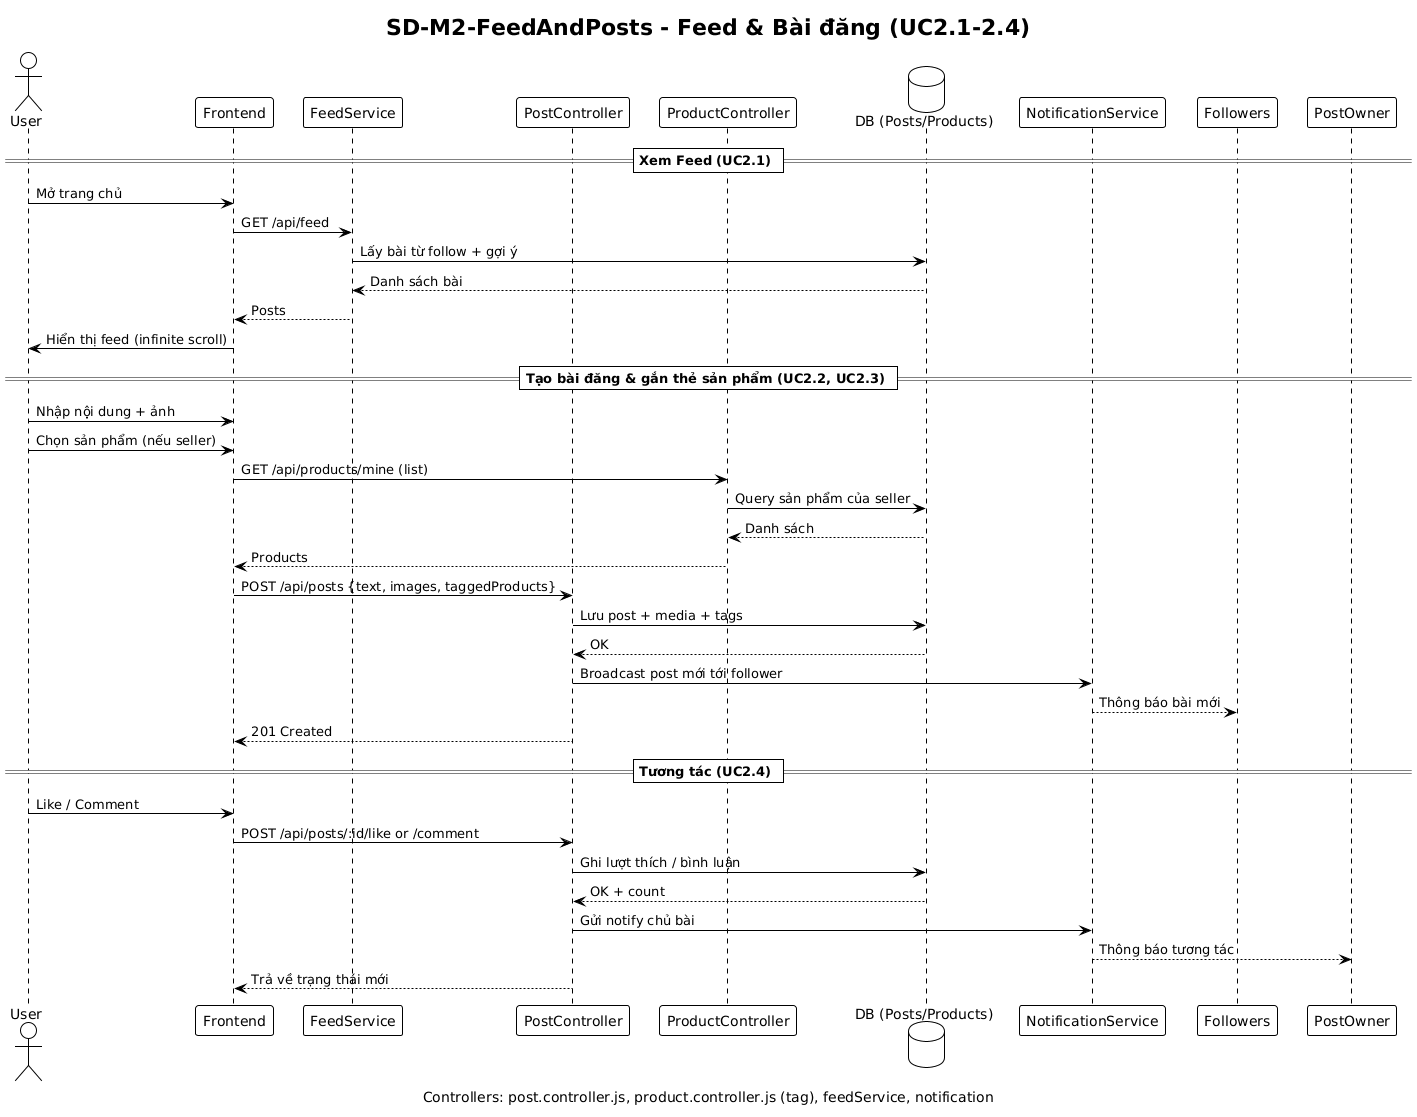

The diagram above was rendered by PlantUML. Its source (embedded in the PNG):
@startuml
!theme plain
title SD-M2-FeedAndPosts - Feed & Bài đăng (UC2.1-2.4)
caption Controllers: post.controller.js, product.controller.js (tag), feedService, notification

actor User
participant Frontend
participant "FeedService" as Feed
participant "PostController" as PostCtl
participant "ProductController" as ProdCtl
database "DB (Posts/Products)" as DB
participant "NotificationService" as Noti

== Xem Feed (UC2.1) ==
User -> Frontend: Mở trang chủ
Frontend -> Feed: GET /api/feed
Feed -> DB: Lấy bài từ follow + gợi ý
DB --> Feed: Danh sách bài
Feed --> Frontend: Posts
Frontend -> User: Hiển thị feed (infinite scroll)

== Tạo bài đăng & gắn thẻ sản phẩm (UC2.2, UC2.3) ==
User -> Frontend: Nhập nội dung + ảnh
User -> Frontend: Chọn sản phẩm (nếu seller)
Frontend -> ProdCtl: GET /api/products/mine (list)
ProdCtl -> DB: Query sản phẩm của seller
DB --> ProdCtl: Danh sách
ProdCtl --> Frontend: Products
Frontend -> PostCtl: POST /api/posts {text, images, taggedProducts}
PostCtl -> DB: Lưu post + media + tags
DB --> PostCtl: OK
PostCtl -> Noti: Broadcast post mới tới follower
Noti --> Followers: Thông báo bài mới
PostCtl --> Frontend: 201 Created

== Tương tác (UC2.4) ==
User -> Frontend: Like / Comment
Frontend -> PostCtl: POST /api/posts/:id/like or /comment
PostCtl -> DB: Ghi lượt thích / bình luận
DB --> PostCtl: OK + count
PostCtl -> Noti: Gửi notify chủ bài
Noti --> PostOwner: Thông báo tương tác
PostCtl --> Frontend: Trả về trạng thái mới
@enduml